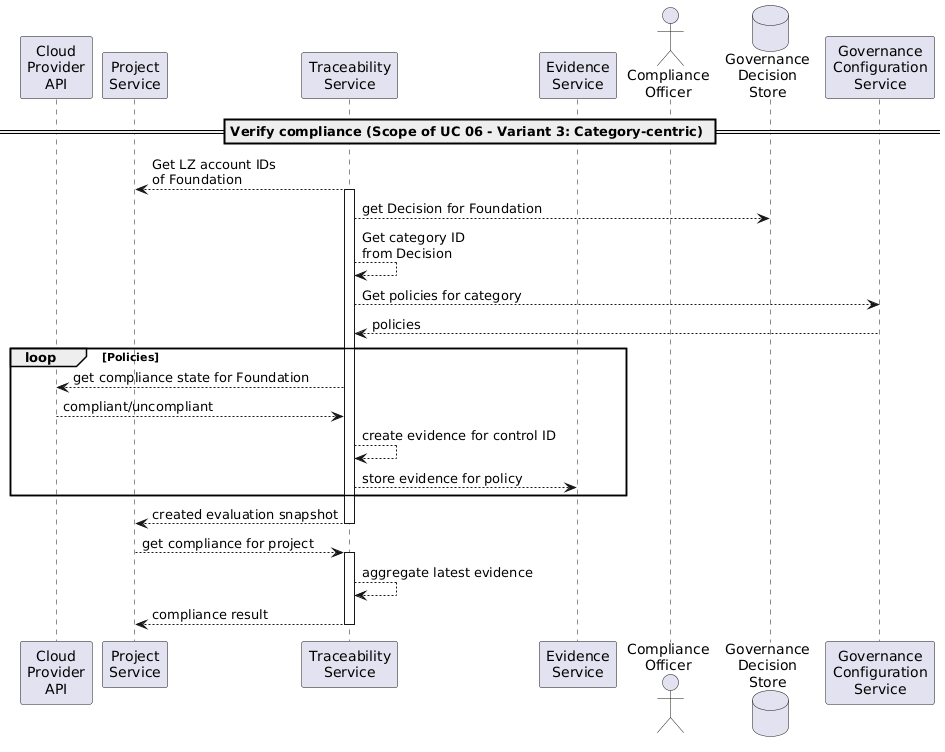

The diagram above was rendered by PlantUML. Its source (embedded in the PNG):
@startuml
participant "Cloud\nProvider\nAPI" as cloud
participant "Project\nService" as project
participant "Traceability\nService" as trace
participant "Evidence\nService" as evidence
actor "Compliance\nOfficer" as comp
database "Governance\nDecision\nStore" as decision
participant "Governance\nConfiguration\nService" as config

== Verify compliance (Scope of UC 06 - Variant 3: Category-centric) ==

trace --> project : Get LZ account IDs\nof Foundation
activate trace
trace --> decision : get Decision for Foundation
trace --> trace: Get category ID\nfrom Decision
trace --> config : Get policies for category
config --> trace : policies
loop Policies
trace --> cloud : get compliance state for Foundation
cloud --> trace : compliant/uncompliant
trace --> trace : create evidence for control ID
trace --> evidence : store evidence for policy
end
trace --> project : created evaluation snapshot
deactivate trace
project --> trace : get compliance for project
activate trace
trace --> trace : aggregate latest evidence
trace --> project : compliance result
deactivate trace
@enduml